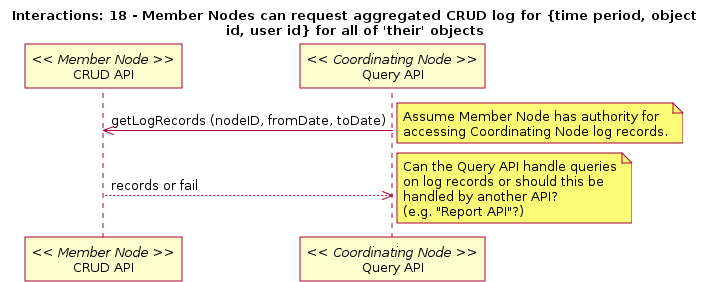

The diagram above was rendered by PlantUML. Its source (embedded in the PNG):
@startuml
title Interactions: 18 - Member Nodes can request aggregated CRUD log for {time period, object\nid, user id} for all of 'their' objects
participant "CRUD API" as m_crud << Member Node >>
participant "Query API" as c_query << Coordinating Node >>
c_query -> m_crud: getLogRecords (nodeID, fromDate, toDate)
note right
c_query <-- m_crud: records or fail
note right
@enduml